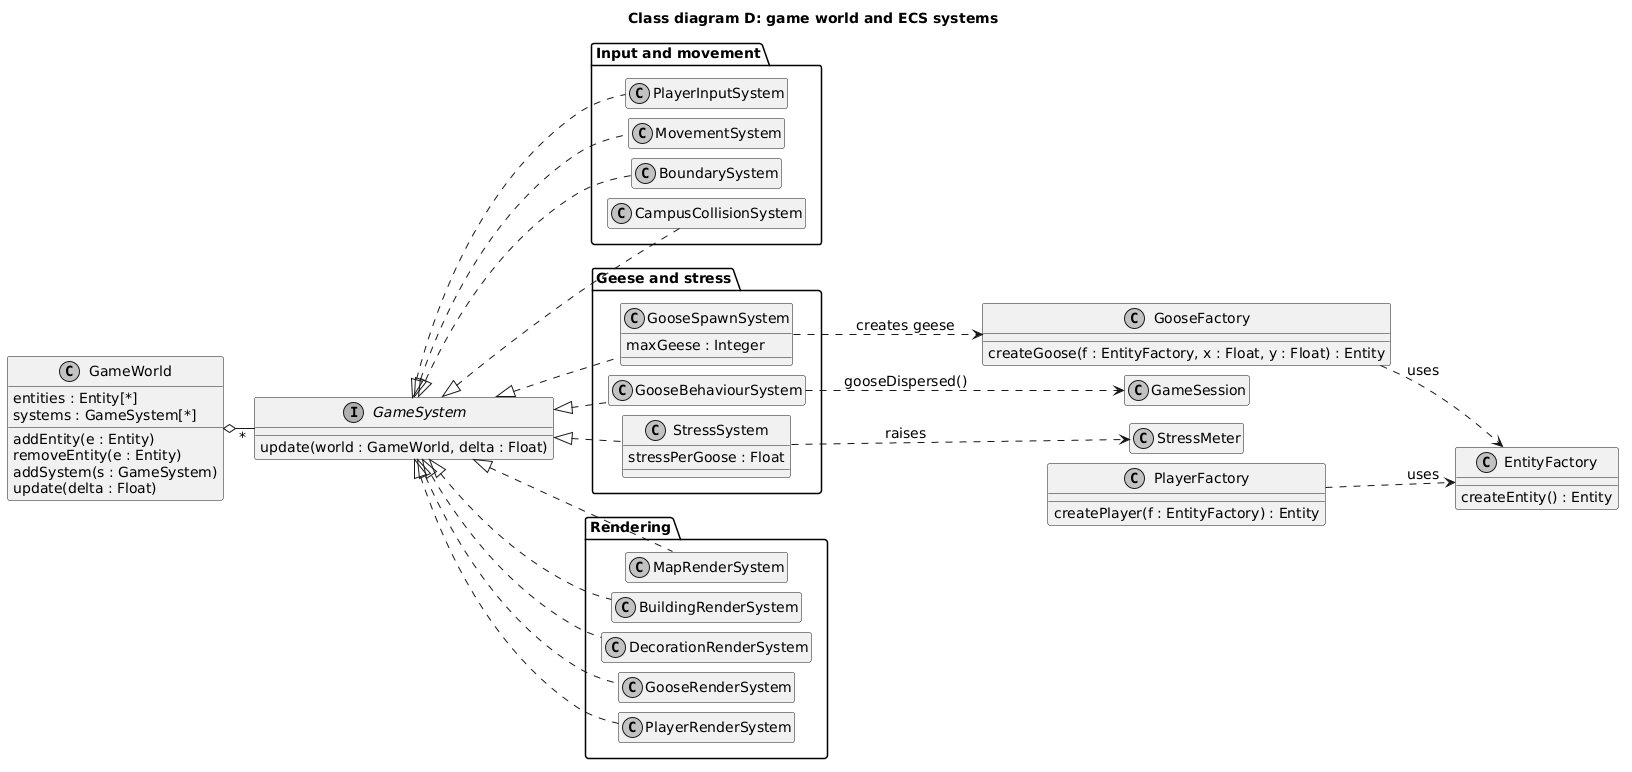

The diagram above was rendered by PlantUML. Its source (embedded in the PNG):
@startuml
skinparam defaultFontName Arial
skinparam defaultFontSize 14
skinparam shadowing false
skinparam classAttributeIconSize 0
skinparam monochrome true
skinparam nodesep 10
skinparam ranksep 30
left to right direction
title Class diagram D: game world and ECS systems

class GameWorld {
  entities : Entity[*]
  systems : GameSystem[*]
  addEntity(e : Entity)
  removeEntity(e : Entity)
  addSystem(s : GameSystem)
  update(delta : Float)
}
interface GameSystem {
  update(world : GameWorld, delta : Float)
}
class EntityFactory {
  createEntity() : Entity
}
class PlayerFactory {
  createPlayer(f : EntityFactory) : Entity
}
class GooseFactory {
  createGoose(f : EntityFactory, x : Float, y : Float) : Entity
}
class GameSession
class StressMeter

package "Input and movement" {
  class PlayerInputSystem
  class MovementSystem
  class BoundarySystem
  class CampusCollisionSystem
}
package "Geese and stress" {
  class GooseSpawnSystem {
    maxGeese : Integer
  }
  class GooseBehaviourSystem
  class StressSystem {
    stressPerGoose : Float
  }
}
package "Rendering" {
  class MapRenderSystem
  class BuildingRenderSystem
  class DecorationRenderSystem
  class GooseRenderSystem
  class PlayerRenderSystem
}

GameWorld o-- "*" GameSystem
GameSystem <|.. PlayerInputSystem
GameSystem <|.. MovementSystem
GameSystem <|.. BoundarySystem
GameSystem <|.. CampusCollisionSystem
GameSystem <|.. GooseSpawnSystem
GameSystem <|.. GooseBehaviourSystem
GameSystem <|.. StressSystem
GameSystem <|.. MapRenderSystem
GameSystem <|.. BuildingRenderSystem
GameSystem <|.. DecorationRenderSystem
GameSystem <|.. GooseRenderSystem
GameSystem <|.. PlayerRenderSystem

PlayerFactory ..> EntityFactory : uses
GooseFactory ..> EntityFactory : uses
GooseSpawnSystem ..> GooseFactory : creates geese
GooseBehaviourSystem ..> GameSession : gooseDispersed()
StressSystem ..> StressMeter : raises
hide PlayerInputSystem members
hide MovementSystem members
hide BoundarySystem members
hide CampusCollisionSystem members
hide GooseBehaviourSystem members
hide MapRenderSystem members
hide BuildingRenderSystem members
hide DecorationRenderSystem members
hide GooseRenderSystem members
hide PlayerRenderSystem members
hide GameSession members
hide StressMeter members
@enduml